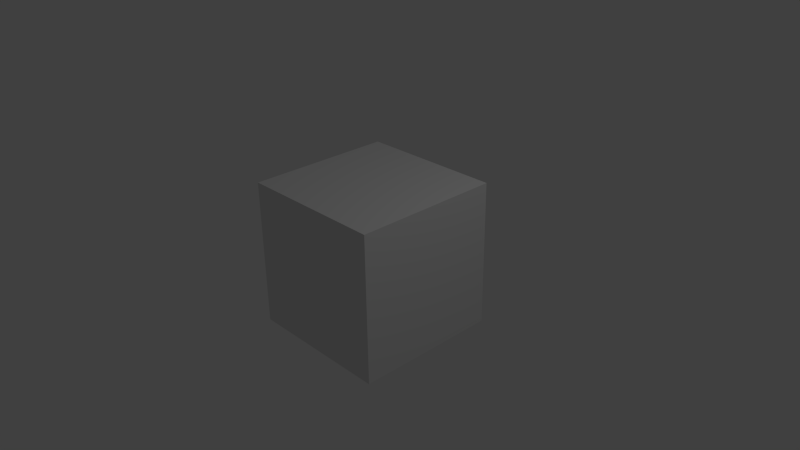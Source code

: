 # Source: startup.blend  (saved by Blender 2.66.0; exported with 4.5.12 LTS)
import bpy
from mathutils import Matrix  # noqa: F401  (used for matrix-valued properties, if any)

bpy.ops.wm.read_factory_settings(use_empty=True)
scene = bpy.context.scene
scene.name = 'Scene'

# ---- collections
col_collection_1 = bpy.data.collections.new('Collection 1'); scene.collection.children.link(col_collection_1)

# ---- materials (node trees are filled in below, after node groups)
mat_material = bpy.data.materials.new('Material')
mat_material.alpha_threshold = 0.0
mat_material.use_transparent_shadow = False
mat_material.roughness = 0.5
mat_material.line_color = (0.0, 0.0, 0.0, 1.0)

# ---- material node trees

# ---- world
world_world = bpy.data.worlds.new('World'); scene.world = world_world
world_world.color = (0.05088, 0.05088, 0.05088)
world_world.use_sun_shadow = False
world_world.sun_shadow_jitter_overblur = 0.0
world_world.cycles.sampling_method = 'MANUAL'
world_world.cycles.sample_map_resolution = 256

# ---- cameras
cam_camera = bpy.data.cameras.new('Camera')
cam_camera.clip_end = 100.0
cam_camera.lens = 35.0
cam_camera.sensor_width = 32.0
cam_camera.sensor_height = 18.0
cam_camera.ortho_scale = 7.314
cam_camera.dof.focus_distance = 0.0
cam_camera.dof.aperture_fstop = 128.0

# ---- lights
light_lamp = bpy.data.lights.new('Lamp', 'POINT')
light_lamp.transmission_factor = 0.0
light_lamp.cutoff_distance = 30.0
light_lamp.energy = 100.0
light_lamp.shadow_buffer_clip_start = 1.001
light_lamp.shadow_soft_size = 0.1
light_lamp.shadow_maximum_resolution = 0.006
light_lamp.use_absolute_resolution = True
light_lamp.cycles.use_multiple_importance_sampling = False

# ---- meshes
me_cube = bpy.data.meshes.new('Cube')
me_cube.from_pydata([(1.0, 1.0, -1.0), (1.0, -1.0, -1.0), (-1.0, -1.0, -1.0), (-1.0, 1.0, -1.0), (1.0, 1.0, 1.0), (1.0, -1.0, 1.0), (-1.0, -1.0, 1.0), (-1.0, 1.0, 1.0)], [], [(0, 1, 2, 3), (4, 7, 6, 5), (0, 4, 5, 1), (1, 5, 6, 2), (2, 6, 7, 3), (4, 0, 3, 7)])
me_cube.materials.append(mat_material)
me_cube.use_remesh_preserve_volume = False
me_cube.use_remesh_preserve_attributes = False
me_cube.use_mirror_vertex_groups = False
me_cube.update()

# ---- objects
ob_cube = bpy.data.objects.new('Cube', me_cube)
ob_lamp = bpy.data.objects.new('Lamp', light_lamp)
ob_camera = bpy.data.objects.new('Camera', cam_camera)

# ---- transforms, parenting, visibility, modifiers, constraints
ob_cube.location = (0.0, 0.0, 0.0)
ob_cube.lock_rotations_4d = False
ob_cube.empty_display_type = 'ARROWS'
ob_cube.lineart.crease_threshold = 0.0
ob_lamp.location = (4.076, 1.005, 5.904)
ob_lamp.rotation_euler = (0.6503, 0.05522, 1.866)
ob_lamp.lock_rotations_4d = False
ob_lamp.empty_display_type = 'ARROWS'
ob_lamp.color = (0.0, 0.0, 0.0, 0.0)
ob_lamp.lineart.crease_threshold = 0.0
ob_camera.location = (7.481, -6.508, 5.344)
ob_camera.rotation_euler = (1.109, 0.01082, 0.8149)
ob_camera.lock_rotations_4d = False
ob_camera.empty_display_type = 'ARROWS'
ob_camera.color = (0.0, 0.0, 0.0, 0.0)
ob_camera.display_type = 'WIRE'
ob_camera.lineart.crease_threshold = 0.0

# ---- collection membership
col_collection_1.objects.link(ob_cube)
col_collection_1.objects.link(ob_lamp)
col_collection_1.objects.link(ob_camera)

# ---- scene / render settings (as saved in the file)
scene.camera = ob_camera
scene.frame_start = 1; scene.frame_end = 250; scene.frame_set(1)
scene.render.engine = 'BLENDER_EEVEE_NEXT'
scene.render.image_settings.color_mode = 'RGB'
scene.render.image_settings.compression = 90
scene.render.resolution_percentage = 50
scene.render.dither_intensity = 0.0
scene.render.bake_margin = 2
scene.cycles.use_denoising = False
scene.cycles.samples = 10
scene.cycles.sampling_pattern = 'TABULATED_SOBOL'
scene.cycles.light_sampling_threshold = 0.0
scene.cycles.use_adaptive_sampling = False
scene.cycles.use_light_tree = False
scene.cycles.blur_glossy = 0.0
scene.cycles.volume_bounces = 1
scene.cycles.pixel_filter_type = 'GAUSSIAN'
scene.cycles.sample_clamp_indirect = 0.0
scene.view_settings.view_transform = 'Standard'
bpy.context.view_layer.update()
